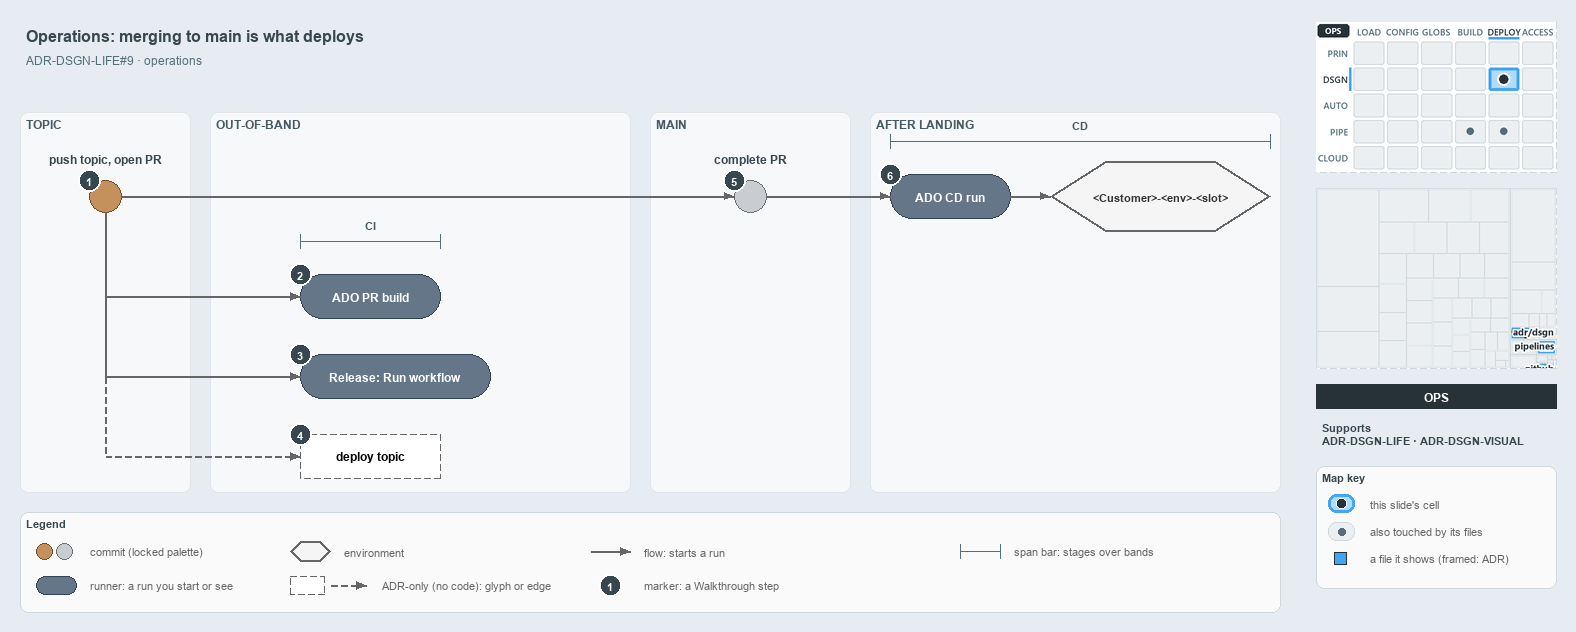

The diagram above was exported from draw.io. Its source (the exported page's mxGraphModel, read from the mxfile embedded in the PNG):
<mxGraphModel dx="1024" dy="768" grid="0" gridSize="10" guides="1" tooltips="1" connect="1" arrows="1" fold="1" page="1" pageScale="1" pageWidth="1572" pageHeight="630" background="#E6ECF2" math="0" shadow="0">
  <root>
    <mxCell id="0" />
    <mxCell id="1" parent="0" />
    <mxCell id="title" value="Operations: merging to main is what deploys" style="text;html=1;align=left;verticalAlign=middle;fontSize=16;fontStyle=1;fontColor=#37474F;" vertex="1" parent="1">
      <mxGeometry x="20" y="14" width="1260" height="30" as="geometry" />
    </mxCell>
    <mxCell id="subtitle" value="ADR-DSGN-LIFE#9 &amp;#183; operations" style="text;html=1;align=left;verticalAlign=middle;fontSize=12;fontColor=#546E7A;" vertex="1" parent="1">
      <mxGeometry x="20" y="44" width="1240" height="20" as="geometry" />
    </mxCell>
    <mxCell id="band-topic" value="TOPIC" style="rounded=1;html=1;arcSize=3;fillColor=#F6F8FA;strokeColor=#E1E4E8;verticalAlign=top;align=left;spacingLeft=8;fontStyle=1;fontSize=12;fontColor=#455A64;" vertex="1" parent="1">
      <mxGeometry x="20" y="106" width="170" height="380" as="geometry" />
    </mxCell>
    <mxCell id="band-oob" value="OUT-OF-BAND" style="rounded=1;html=1;arcSize=3;fillColor=#F6F8FA;strokeColor=#E1E4E8;verticalAlign=top;align=left;spacingLeft=8;fontStyle=1;fontSize=12;fontColor=#455A64;" vertex="1" parent="1">
      <mxGeometry x="210" y="106" width="420" height="380" as="geometry" />
    </mxCell>
    <mxCell id="band-main" value="MAIN" style="rounded=1;html=1;arcSize=3;fillColor=#F6F8FA;strokeColor=#E1E4E8;verticalAlign=top;align=left;spacingLeft=8;fontStyle=1;fontSize=12;fontColor=#455A64;" vertex="1" parent="1">
      <mxGeometry x="650" y="106" width="200" height="380" as="geometry" />
    </mxCell>
    <mxCell id="band-after" value="AFTER LANDING" style="rounded=1;html=1;arcSize=3;fillColor=#F6F8FA;strokeColor=#E1E4E8;verticalAlign=top;align=left;spacingLeft=8;fontStyle=1;fontSize=12;fontColor=#455A64;" vertex="1" parent="1">
      <mxGeometry x="870" y="106" width="410" height="380" as="geometry" />
    </mxCell>
    <mxCell id="c-topic" value="" style="ellipse;html=1;fillColor=#C4915C;strokeColor=#7A4B25;strokeWidth=1.5;fontStyle=1;fontSize=11;" vertex="1" parent="1">
      <mxGeometry x="89" y="174" width="32" height="32" as="geometry" />
    </mxCell>
    <mxCell id="c-topic-name" value="push topic, open PR" style="text;html=1;align=center;verticalAlign=middle;fontSize=12;fontStyle=1;fontColor=#37474F;" vertex="1" parent="1">
      <mxGeometry x="25" y="144" width="160" height="18" as="geometry" />
    </mxCell>
    <mxCell id="c-main" value="" style="ellipse;html=1;fillColor=#C9CCD1;strokeColor=#6B7178;strokeWidth=1.5;fontStyle=1;fontSize=11;" vertex="1" parent="1">
      <mxGeometry x="734" y="174" width="32" height="32" as="geometry" />
    </mxCell>
    <mxCell id="c-main-name" value="complete PR" style="text;html=1;align=center;verticalAlign=middle;fontSize=12;fontStyle=1;fontColor=#37474F;" vertex="1" parent="1">
      <mxGeometry x="670" y="144" width="160" height="18" as="geometry" />
    </mxCell>
    <mxCell id="edge-topic-main" value="" style="edgeStyle=orthogonalEdgeStyle;rounded=1;html=1;endArrow=block;strokeColor=#666666;" edge="1" parent="1" source="c-topic" target="c-main">
      <mxGeometry relative="1" as="geometry" />
    </mxCell>
    <mxCell id="r-cd" value="&lt;b&gt;ADO CD run&lt;/b&gt;" style="rounded=1;arcSize=50;whiteSpace=wrap;html=1;fillColor=#647687;strokeColor=#314354;fontSize=12;fontColor=#FFFFFF;" vertex="1" parent="1">
      <mxGeometry x="890" y="168" width="120" height="44" as="geometry" />
    </mxCell>
    <mxCell id="e-slot" value="&lt;b&gt;&amp;lt;Customer&amp;gt;-&amp;lt;env&amp;gt;-&amp;lt;slot&amp;gt;&lt;/b&gt;" style="shape=hexagon;perimeter=hexagonPerimeter2;whiteSpace=wrap;html=1;fillColor=#f5f5f5;strokeColor=#666666;strokeWidth=2;fontColor=#333333;fontSize=11;" vertex="1" parent="1">
      <mxGeometry x="1050" y="155" width="220" height="70" as="geometry" />
    </mxCell>
    <mxCell id="edge-main-cd" value="" style="edgeStyle=orthogonalEdgeStyle;rounded=1;html=1;endArrow=block;strokeColor=#666666;" edge="1" parent="1" source="c-main" target="r-cd">
      <mxGeometry relative="1" as="geometry" />
    </mxCell>
    <mxCell id="edge-cd-slot" value="" style="edgeStyle=orthogonalEdgeStyle;rounded=1;html=1;endArrow=block;strokeColor=#666666;" edge="1" parent="1" source="r-cd" target="e-slot">
      <mxGeometry relative="1" as="geometry" />
    </mxCell>
    <mxCell id="span-cd" value="" style="shape=crossbar;whiteSpace=wrap;html=1;rounded=1;fillColor=none;strokeColor=#546E7A;strokeWidth=1.5;" vertex="1" parent="1">
      <mxGeometry x="890" y="128" width="380" height="14" as="geometry" />
    </mxCell>
    <mxCell id="span-cd-label" value="CD" style="text;html=1;align=center;verticalAlign=middle;fontSize=11;fontStyle=1;fontColor=#455A64;labelBackgroundColor=#F6F8FA;" vertex="1" parent="1">
      <mxGeometry x="1050" y="110" width="60" height="16" as="geometry" />
    </mxCell>
    <mxCell id="port-topic-r2" value="" style="text;html=1;strokeColor=none;fillColor=none;" vertex="1" parent="1">
      <mxGeometry x="105" y="290" width="1" height="1" as="geometry" />
    </mxCell>
    <mxCell id="port-topic-r3" value="" style="text;html=1;strokeColor=none;fillColor=none;" vertex="1" parent="1">
      <mxGeometry x="105" y="370" width="1" height="1" as="geometry" />
    </mxCell>
    <mxCell id="port-topic-r4" value="" style="text;html=1;strokeColor=none;fillColor=none;" vertex="1" parent="1">
      <mxGeometry x="105" y="450" width="1" height="1" as="geometry" />
    </mxCell>
    <mxCell id="edge-topic-bus" value="" style="edgeStyle=orthogonalEdgeStyle;rounded=1;html=1;endArrow=block;strokeColor=#666666;endArrow=none;" edge="1" parent="1" source="c-topic" target="port-topic-r2">
      <mxGeometry relative="1" as="geometry" />
    </mxCell>
    <mxCell id="edge-bus-r3" value="" style="edgeStyle=orthogonalEdgeStyle;rounded=1;html=1;endArrow=block;strokeColor=#666666;endArrow=none;" edge="1" parent="1" source="port-topic-r2" target="port-topic-r3">
      <mxGeometry relative="1" as="geometry" />
    </mxCell>
    <mxCell id="edge-bus-r4" value="" style="edgeStyle=orthogonalEdgeStyle;rounded=1;html=1;endArrow=block;strokeColor=#666666;endArrow=none;dashed=1;" edge="1" parent="1" source="port-topic-r3" target="port-topic-r4">
      <mxGeometry relative="1" as="geometry" />
    </mxCell>
    <mxCell id="r-pr" value="&lt;b&gt;ADO PR build&lt;/b&gt;" style="rounded=1;arcSize=50;whiteSpace=wrap;html=1;fillColor=#647687;strokeColor=#314354;fontSize=12;fontColor=#FFFFFF;" vertex="1" parent="1">
      <mxGeometry x="300" y="268" width="140" height="44" as="geometry" />
    </mxCell>
    <mxCell id="r-release" value="&lt;b&gt;Release: Run workflow&lt;/b&gt;" style="rounded=1;arcSize=50;whiteSpace=wrap;html=1;fillColor=#647687;strokeColor=#314354;fontSize=12;fontColor=#FFFFFF;" vertex="1" parent="1">
      <mxGeometry x="300" y="348" width="190" height="44" as="geometry" />
    </mxCell>
    <mxCell id="a-deploy" value="&lt;b&gt;deploy topic&lt;/b&gt;" style="rounded=1;whiteSpace=wrap;html=1;arcSize=50;fillColor=#FFFFFF;strokeColor=#666666;dashed=1;fontSize=12;" vertex="1" parent="1">
      <mxGeometry x="300" y="428" width="140" height="44" as="geometry" />
    </mxCell>
    <mxCell id="edge-bus-pr" value="" style="edgeStyle=orthogonalEdgeStyle;rounded=1;html=1;endArrow=block;strokeColor=#666666;" edge="1" parent="1" source="port-topic-r2" target="r-pr">
      <mxGeometry relative="1" as="geometry" />
    </mxCell>
    <mxCell id="edge-bus-release" value="" style="edgeStyle=orthogonalEdgeStyle;rounded=1;html=1;endArrow=block;strokeColor=#666666;" edge="1" parent="1" source="port-topic-r3" target="r-release">
      <mxGeometry relative="1" as="geometry" />
    </mxCell>
    <mxCell id="edge-bus-deploy" value="" style="edgeStyle=orthogonalEdgeStyle;rounded=1;html=1;endArrow=block;strokeColor=#666666;dashed=1;" edge="1" parent="1" source="port-topic-r4" target="a-deploy">
      <mxGeometry relative="1" as="geometry" />
    </mxCell>
    <mxCell id="span-ci" value="" style="shape=crossbar;whiteSpace=wrap;html=1;rounded=1;fillColor=none;strokeColor=#546E7A;strokeWidth=1.5;" vertex="1" parent="1">
      <mxGeometry x="300" y="228" width="140" height="14" as="geometry" />
    </mxCell>
    <mxCell id="span-ci-label" value="CI" style="text;html=1;align=center;verticalAlign=middle;fontSize=11;fontStyle=1;fontColor=#455A64;labelBackgroundColor=#F6F8FA;" vertex="1" parent="1">
      <mxGeometry x="340" y="210" width="60" height="16" as="geometry" />
    </mxCell>
    <mxCell id="mark-1" value="1" style="ellipse;html=1;fillColor=#37474F;strokeColor=#FFFFFF;strokeWidth=2;fontColor=#FFFFFF;fontStyle=1;fontSize=11;" vertex="1" parent="1">
      <mxGeometry x="78" y="163" width="22" height="22" as="geometry" />
    </mxCell>
    <mxCell id="mark-2" value="2" style="ellipse;html=1;fillColor=#37474F;strokeColor=#FFFFFF;strokeWidth=2;fontColor=#FFFFFF;fontStyle=1;fontSize=11;" vertex="1" parent="1">
      <mxGeometry x="289" y="257" width="22" height="22" as="geometry" />
    </mxCell>
    <mxCell id="mark-3" value="3" style="ellipse;html=1;fillColor=#37474F;strokeColor=#FFFFFF;strokeWidth=2;fontColor=#FFFFFF;fontStyle=1;fontSize=11;" vertex="1" parent="1">
      <mxGeometry x="289" y="337" width="22" height="22" as="geometry" />
    </mxCell>
    <mxCell id="mark-4" value="4" style="ellipse;html=1;fillColor=#37474F;strokeColor=#FFFFFF;strokeWidth=2;fontColor=#FFFFFF;fontStyle=1;fontSize=11;" vertex="1" parent="1">
      <mxGeometry x="289" y="417" width="22" height="22" as="geometry" />
    </mxCell>
    <mxCell id="mark-5" value="5" style="ellipse;html=1;fillColor=#37474F;strokeColor=#FFFFFF;strokeWidth=2;fontColor=#FFFFFF;fontStyle=1;fontSize=11;" vertex="1" parent="1">
      <mxGeometry x="723" y="163" width="22" height="22" as="geometry" />
    </mxCell>
    <mxCell id="mark-6" value="6" style="ellipse;html=1;fillColor=#37474F;strokeColor=#FFFFFF;strokeWidth=2;fontColor=#FFFFFF;fontStyle=1;fontSize=11;" vertex="1" parent="1">
      <mxGeometry x="879" y="157" width="22" height="22" as="geometry" />
    </mxCell>
    <mxCell id="legend" value="&lt;b&gt;Legend&lt;/b&gt;" style="rounded=1;whiteSpace=wrap;html=1;arcSize=6;fillColor=#FAFAFA;strokeColor=#CFD8DC;align=left;verticalAlign=top;spacing=8;fontSize=11;fontColor=#37474F;" vertex="1" parent="1">
      <mxGeometry x="20" y="506" width="1260" height="100" as="geometry" />
    </mxCell>
    <mxCell id="legend-0-brown" value="" style="ellipse;html=1;fillColor=#C4915C;strokeColor=#7A4B25;strokeWidth=1.5;" vertex="1" parent="1">
      <mxGeometry x="36" y="537" width="16" height="16" as="geometry" />
    </mxCell>
    <mxCell id="legend-0-grey" value="" style="ellipse;html=1;fillColor=#C9CCD1;strokeColor=#6B7178;strokeWidth=1.5;" vertex="1" parent="1">
      <mxGeometry x="56" y="537" width="16" height="16" as="geometry" />
    </mxCell>
    <mxCell id="legend-0-text" value="commit (locked palette)" style="text;html=1;align=left;verticalAlign=middle;fontSize=11;fontColor=#666666;" vertex="1" parent="1">
      <mxGeometry x="84" y="535" width="290" height="20" as="geometry" />
    </mxCell>
    <mxCell id="legend-1" value="" style="rounded=1;arcSize=50;whiteSpace=wrap;html=1;fillColor=#647687;strokeColor=#314354;fontSize=12;fontColor=#FFFFFF;" vertex="1" parent="1">
      <mxGeometry x="36" y="570" width="40" height="18" as="geometry" />
    </mxCell>
    <mxCell id="legend-1-text" value="runner: a run you start or see" style="text;html=1;align=left;verticalAlign=middle;fontSize=11;fontColor=#666666;" vertex="1" parent="1">
      <mxGeometry x="84" y="569" width="290" height="20" as="geometry" />
    </mxCell>
    <mxCell id="legend-2" value="" style="shape=hexagon;perimeter=hexagonPerimeter2;whiteSpace=wrap;html=1;fillColor=#f5f5f5;strokeColor=#666666;strokeWidth=2;fontColor=#333333;fontSize=12;" vertex="1" parent="1">
      <mxGeometry x="290" y="535" width="40" height="20" as="geometry" />
    </mxCell>
    <mxCell id="legend-2-text" value="environment" style="text;html=1;align=left;verticalAlign=middle;fontSize=11;fontColor=#666666;" vertex="1" parent="1">
      <mxGeometry x="338" y="535" width="290" height="20" as="geometry" />
    </mxCell>
    <mxCell id="legend-3" value="" style="rounded=1;whiteSpace=wrap;html=1;arcSize=50;fillColor=#FFFFFF;strokeColor=#666666;dashed=1;fontSize=12;" vertex="1" parent="1">
      <mxGeometry x="290" y="570" width="34" height="18" as="geometry" />
    </mxCell>
    <mxCell id="legend-3-a" value="" style="text;html=1;strokeColor=none;fillColor=none;" vertex="1" parent="1">
      <mxGeometry x="330" y="579" width="1" height="1" as="geometry" />
    </mxCell>
    <mxCell id="legend-3-b" value="" style="text;html=1;strokeColor=none;fillColor=none;" vertex="1" parent="1">
      <mxGeometry x="366" y="579" width="1" height="1" as="geometry" />
    </mxCell>
    <mxCell id="legend-3-edge" value="" style="edgeStyle=orthogonalEdgeStyle;rounded=1;html=1;endArrow=block;strokeColor=#666666;dashed=1;" edge="1" parent="1" source="legend-3-a" target="legend-3-b">
      <mxGeometry relative="1" as="geometry" />
    </mxCell>
    <mxCell id="legend-3-text" value="ADR-only (no code): glyph or edge" style="text;html=1;align=left;verticalAlign=middle;fontSize=11;fontColor=#666666;" vertex="1" parent="1">
      <mxGeometry x="376" y="569" width="290" height="20" as="geometry" />
    </mxCell>
    <mxCell id="legend-4-a" value="" style="text;html=1;strokeColor=none;fillColor=none;" vertex="1" parent="1">
      <mxGeometry x="590" y="545" width="1" height="1" as="geometry" />
    </mxCell>
    <mxCell id="legend-4-b" value="" style="text;html=1;strokeColor=none;fillColor=none;" vertex="1" parent="1">
      <mxGeometry x="630" y="545" width="1" height="1" as="geometry" />
    </mxCell>
    <mxCell id="legend-4-edge" value="" style="edgeStyle=orthogonalEdgeStyle;rounded=1;html=1;endArrow=block;strokeColor=#666666;" edge="1" parent="1" source="legend-4-a" target="legend-4-b">
      <mxGeometry relative="1" as="geometry" />
    </mxCell>
    <mxCell id="legend-4-text" value="flow: starts a run" style="text;html=1;align=left;verticalAlign=middle;fontSize=11;fontColor=#666666;" vertex="1" parent="1">
      <mxGeometry x="638" y="535" width="290" height="20" as="geometry" />
    </mxCell>
    <mxCell id="legend-5" value="1" style="ellipse;html=1;fillColor=#37474F;strokeColor=#FFFFFF;strokeWidth=2;fontColor=#FFFFFF;fontStyle=1;fontSize=11;" vertex="1" parent="1">
      <mxGeometry x="599" y="568" width="22" height="22" as="geometry" />
    </mxCell>
    <mxCell id="legend-5-text" value="marker: a Walkthrough step" style="text;html=1;align=left;verticalAlign=middle;fontSize=11;fontColor=#666666;" vertex="1" parent="1">
      <mxGeometry x="638" y="569" width="290" height="20" as="geometry" />
    </mxCell>
    <mxCell id="legend-6" value="" style="shape=crossbar;whiteSpace=wrap;html=1;rounded=1;fillColor=none;strokeColor=#546E7A;strokeWidth=1.5;" vertex="1" parent="1">
      <mxGeometry x="960" y="538" width="40" height="14" as="geometry" />
    </mxCell>
    <mxCell id="legend-6-text" value="span bar: stages over bands" style="text;html=1;align=left;verticalAlign=middle;fontSize=11;fontColor=#666666;" vertex="1" parent="1">
      <mxGeometry x="1008" y="535" width="290" height="20" as="geometry" />
    </mxCell>
    <mxCell id="minimap-stack" value="" style="shape=image;html=1;imageAspect=0;aspect=fixed;verticalLabelPosition=bottom;strokeColor=#CFD8DC;dashed=1;fillColor=#FAFAFA;image=data:image/png,(base64 omitted: 15876 chars);" vertex="1" parent="1">
      <mxGeometry x="1316" y="16" width="240" height="150" as="geometry" />
    </mxCell>
    <mxCell id="minimap-tree" value="" style="shape=image;html=1;imageAspect=0;aspect=fixed;verticalLabelPosition=bottom;strokeColor=#CFD8DC;dashed=1;fillColor=#FAFAFA;image=data:image/png,(base64 omitted: 9224 chars);" vertex="1" parent="1">
      <mxGeometry x="1316" y="182" width="240" height="180" as="geometry" />
    </mxCell>
    <mxCell id="lens-badge" value="OPS" style="rounded=0;whiteSpace=wrap;html=1;align=center;verticalAlign=middle;fontSize=12;fontStyle=1;fontColor=#FFFFFF;fillColor=#263238;strokeColor=none;" vertex="1" parent="1">
      <mxGeometry x="1316" y="378" width="240" height="24" as="geometry" />
    </mxCell>
    <mxCell id="supports" value="&lt;b&gt;Supports&lt;/b&gt;&lt;br&gt;ADR-DSGN-LIFE &amp;#183; ADR-DSGN-VISUAL" style="text;html=1;whiteSpace=wrap;align=left;verticalAlign=top;fontSize=11;fontColor=#37474F;" vertex="1" parent="1">
      <mxGeometry x="1316" y="410" width="240" height="38" as="geometry" />
    </mxCell>
    <mxCell id="mapkey" value="&lt;b&gt;Map key&lt;/b&gt;" style="rounded=1;whiteSpace=wrap;html=1;arcSize=6;fillColor=#FAFAFA;strokeColor=#CFD8DC;align=left;verticalAlign=top;spacing=8;fontSize=11;fontColor=#37474F;" vertex="1" parent="1">
      <mxGeometry x="1316" y="460" width="240" height="122" as="geometry" />
    </mxCell>
    <mxCell id="mapkey-here" value="" style="rounded=1;arcSize=20;html=1;fillColor=#B3DBFB;strokeColor=#42A5F5;strokeWidth=3;" vertex="1" parent="1">
      <mxGeometry x="1328" y="488" width="26" height="18" as="geometry" />
    </mxCell>
    <mxCell id="mapkey-here-dot" value="" style="ellipse;html=1;fillColor=#263238;strokeColor=#FFFFFF;strokeWidth=1.5;" vertex="1" parent="1">
      <mxGeometry x="1336" y="492" width="10" height="10" as="geometry" />
    </mxCell>
    <mxCell id="mapkey-here-text" value="this slide's cell" style="text;html=1;align=left;verticalAlign=middle;fontSize=11;fontColor=#666666;" vertex="1" parent="1">
      <mxGeometry x="1364" y="487" width="180" height="20" as="geometry" />
    </mxCell>
    <mxCell id="mapkey-touched" value="" style="rounded=1;arcSize=20;html=1;fillColor=#ECEFF1;strokeColor=#CFD8DC;" vertex="1" parent="1">
      <mxGeometry x="1328" y="516" width="26" height="18" as="geometry" />
    </mxCell>
    <mxCell id="mapkey-touched-dot" value="" style="ellipse;html=1;fillColor=#546E7A;strokeColor=none;" vertex="1" parent="1">
      <mxGeometry x="1338" y="522" width="7" height="7" as="geometry" />
    </mxCell>
    <mxCell id="mapkey-touched-text" value="also touched by its files" style="text;html=1;align=left;verticalAlign=middle;fontSize=11;fontColor=#666666;" vertex="1" parent="1">
      <mxGeometry x="1364" y="515" width="180" height="20" as="geometry" />
    </mxCell>
    <mxCell id="mapkey-file" value="" style="rounded=0;html=1;fillColor=#42A5F5;strokeColor=#263238;strokeWidth=1.5;" vertex="1" parent="1">
      <mxGeometry x="1334" y="546" width="12" height="12" as="geometry" />
    </mxCell>
    <mxCell id="mapkey-file-text" value="a file it shows (framed: ADR)" style="text;html=1;align=left;verticalAlign=middle;fontSize=11;fontColor=#666666;" vertex="1" parent="1">
      <mxGeometry x="1364" y="542" width="180" height="20" as="geometry" />
    </mxCell>
  </root>
</mxGraphModel>